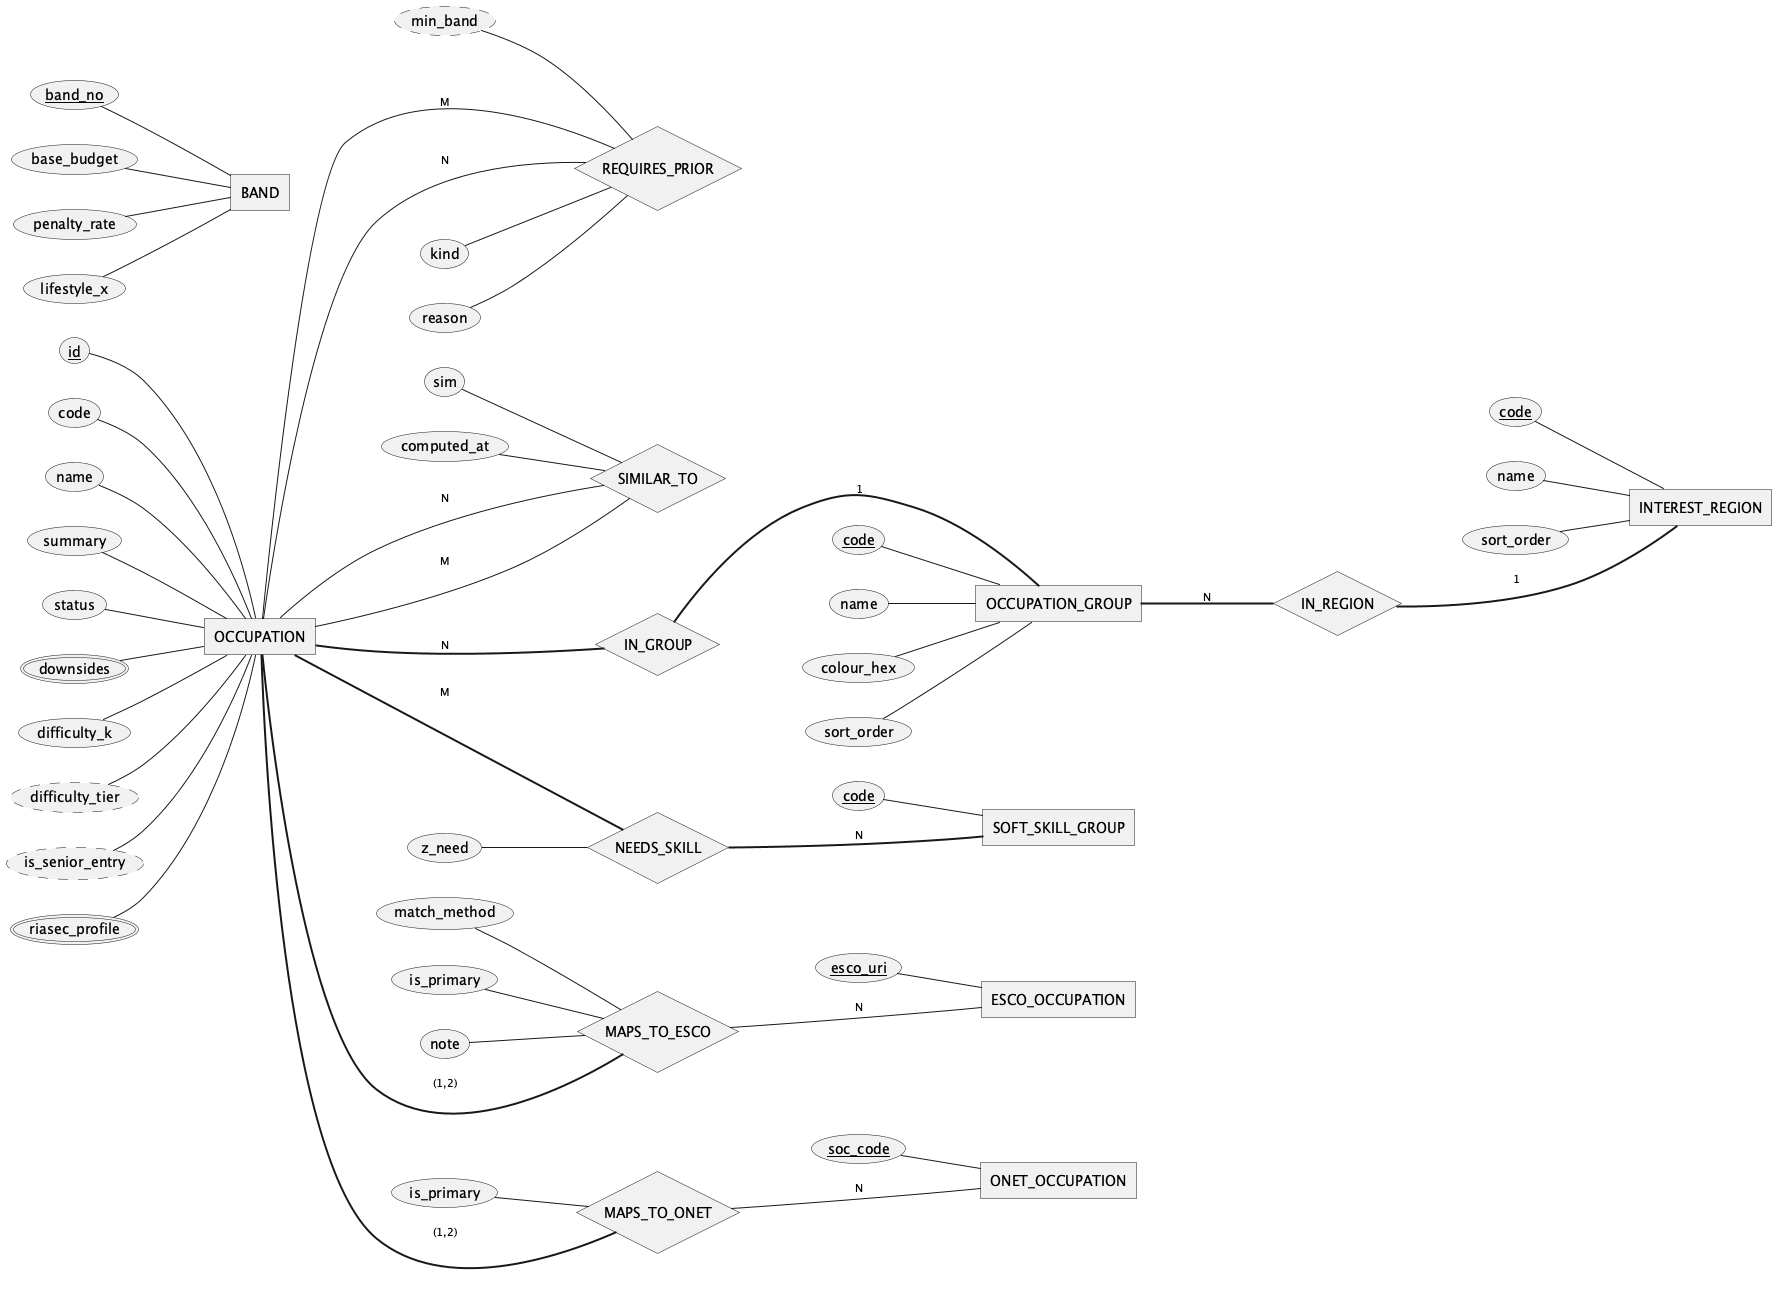

The diagram above was rendered by PlantUML. Its source (embedded in the PNG):
@startchen ERD-02a_Occupations
' Borrowed, key only: ESCO_OCCUPATION (ERD-02d), ONET_OCCUPATION (ERD-02d), SOFT_SKILL_GROUP (ERD-02e)
left to right direction
' GENERATED by reports/master/design/compact/gen_erd.py from plantuml/erd/ERD_JobQuest_Chen.puml.
' Do not edit this file: edit ERD_JobQuest_Chen.puml (or VIEWS in the script) and rerun the script.
' Sections: B. Catalogue, occupation profile, work environments
' Notation: <<weak>> double rectangle · <<identifying>> double diamond · <<key>> key (partial on weak)
'   <<derived>> dashed oval · <<multi>> double oval · { } composite · =N= total participation
'   Label next to an entity = that entity's cardinality in the relationship.
' [CAM] research still 'can chot' or draft (07 A28) · [VANG] research 'da chot', no D-ID yet

' ═══ Entities ═══
entity INTEREST_REGION {
  code <<key>>
  name
  sort_order
}
entity OCCUPATION_GROUP {
  code <<key>>
  name
  colour_hex
  sort_order
}
entity OCCUPATION {
  id <<key>>
  code
  name
  summary
  status
  downsides <<multi>>
  difficulty_k
  difficulty_tier <<derived>>
  is_senior_entry <<derived>>
  riasec_profile <<multi>>
}
entity BAND {
  band_no <<key>>
  base_budget
  penalty_rate
  lifestyle_x
}

' ═══ Relationships ═══
relationship IN_REGION {
}
relationship IN_GROUP {
}
relationship REQUIRES_PRIOR {
  kind
  reason
  min_band <<derived>>
}
relationship SIMILAR_TO {
  sim
  computed_at
}
relationship NEEDS_SKILL {
  z_need
}
relationship MAPS_TO_ONET {
  is_primary
}
relationship MAPS_TO_ESCO {
  match_method
  is_primary
  note
}

' ═══ Borrowed from other views (key attributes only) ═══
' home: ERD-02d
entity ESCO_OCCUPATION {
  esco_uri <<key>>
}
' home: ERD-02d
entity ONET_OCCUPATION {
  soc_code <<key>>
}
' home: ERD-02e
entity SOFT_SKILL_GROUP {
  code <<key>>
}

' ═══ Links ═══
OCCUPATION_GROUP =N= IN_REGION
IN_REGION =1= INTEREST_REGION
OCCUPATION =N= IN_GROUP
IN_GROUP =1= OCCUPATION_GROUP
OCCUPATION -M- REQUIRES_PRIOR
REQUIRES_PRIOR -N- OCCUPATION
OCCUPATION -M- SIMILAR_TO
SIMILAR_TO -N- OCCUPATION
OCCUPATION =M= NEEDS_SKILL
NEEDS_SKILL =N= SOFT_SKILL_GROUP
OCCUPATION =(1,2)= MAPS_TO_ONET
MAPS_TO_ONET -N- ONET_OCCUPATION
OCCUPATION =(1,2)= MAPS_TO_ESCO
MAPS_TO_ESCO -N- ESCO_OCCUPATION

@endchen